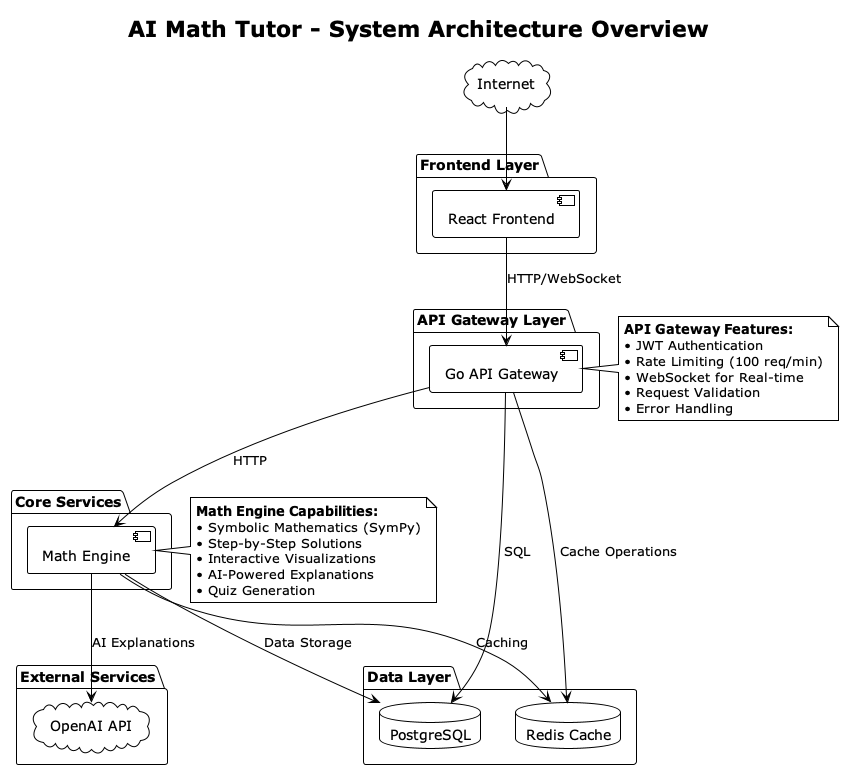

The diagram above was rendered by PlantUML. Its source (embedded in the PNG):
@startuml AI Math Tutor - System Architecture
!theme plain
title AI Math Tutor - System Architecture Overview

package "Frontend Layer" {
  [React Frontend] as frontend
}

package "API Gateway Layer" {
  [Go API Gateway] as gateway
}

package "Core Services" {
  [Math Engine] as mathengine
}

package "Data Layer" {
  database "PostgreSQL" as postgres
  database "Redis Cache" as redis
}

package "External Services" {
  cloud "OpenAI API" as openai
}

' Connections
frontend --> gateway : HTTP/WebSocket
gateway --> mathengine : HTTP
gateway --> postgres : SQL
gateway --> redis : Cache Operations
mathengine --> postgres : Data Storage
mathengine --> redis : Caching
mathengine --> openai : AI Explanations

' Network
cloud "Internet" as internet
internet --> frontend

note right of gateway
  **API Gateway Features:**
  • JWT Authentication
  • Rate Limiting (100 req/min)
  • WebSocket for Real-time
  • Request Validation
  • Error Handling
end note

note right of mathengine
  **Math Engine Capabilities:**
  • Symbolic Mathematics (SymPy)
  • Step-by-Step Solutions
  • Interactive Visualizations
  • AI-Powered Explanations
  • Quiz Generation
end note

@enduml